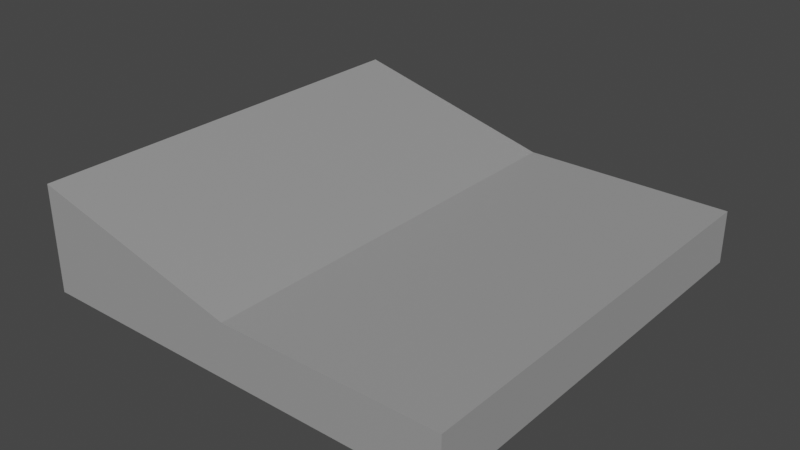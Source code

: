 # Source: Terain_10.blend  (saved by Blender 2.83.18; exported with 4.5.12 LTS)
import bpy
from mathutils import Matrix  # noqa: F401  (used for matrix-valued properties, if any)

bpy.ops.wm.read_factory_settings(use_empty=True)
scene = bpy.context.scene
scene.name = 'Scene'

# ---- collections
col_collection = bpy.data.collections.new('Collection'); scene.collection.children.link(col_collection)

# ---- materials (node trees are filled in below, after node groups)
mat_mat_riau = bpy.data.materials.new('Matériau')
mat_mat_riau.use_transparent_shadow = False

# ---- material node trees
mat_mat_riau.use_nodes = True; mat_mat_riau.node_tree.nodes.clear()
_N = mat_mat_riau.node_tree.nodes; _L = mat_mat_riau.node_tree.links
n0 = _N.new('ShaderNodeBsdfPrincipled'); n0.name = 'Principled BSDF'; n0.location = (10, 300)
n0.distribution = 'GGX'
n0.subsurface_method = 'BURLEY'
n0.inputs[0].default_value = (1.0, 1.0, 1.0, 1.0)
n0.inputs[1].default_value = 0.8
n0.inputs[3].default_value = 1.45
n0.inputs[20].default_value = 0.4
n0.inputs[27].default_value = (0.0, 0.0, 0.0, 1.0)
n0.inputs[28].default_value = 1.0
n1 = _N.new('ShaderNodeOutputMaterial'); n1.name = 'Material Output'; n1.location = (300, 300)
_L.new(n0.outputs[0], n1.inputs[0])
n1.is_active_output = True

# ---- world
world_world = bpy.data.worlds.new('World'); scene.world = world_world
world_world.use_nodes = True; world_world.node_tree.nodes.clear()
_N = world_world.node_tree.nodes; _L = world_world.node_tree.links
n0 = _N.new('ShaderNodeOutputWorld'); n0.name = 'World Output'; n0.location = (300, 300)
n1 = _N.new('ShaderNodeBackground'); n1.name = 'Background'; n1.location = (10, 300)
n1.inputs[0].default_value = (0.05088, 0.05088, 0.05088, 1.0)
_L.new(n1.outputs[0], n0.inputs[0])
n0.is_active_output = True
world_world.color = (0.05088, 0.05088, 0.05088)
world_world.use_sun_shadow = False
world_world.sun_shadow_jitter_overblur = 0.0

# ---- meshes
me_cube = bpy.data.meshes.new('Cube')
me_cube.from_pydata([(-1.0, -1.0, -1.0), (-1.0, -1.0, 1.0), (-1.0, 1.0, -1.0), (-1.0, 1.0, 1.0), (1.0, -1.0, -1.0), (1.0, 1.0, -1.0), (1.0, 1.0, 0.0), (1.0, -1.0, 0.0), (0.0, 1.0, 0.0), (0.0, -1.0, 0.0)], [], [(2, 3, 8, 6, 5), (2, 5, 4, 0), (4, 7, 9, 1, 0), (0, 1, 3, 2), (8, 9, 7, 6), (5, 6, 7, 4), (9, 8, 3, 1)])
_uv = me_cube.uv_layers.new(name='CarteUV')
_uv.uv.foreach_set('vector', [0.375, 0.25, 0.625, 0.375, 0.5, 0.4062, 0.5, 0.5, 0.375, 0.5, 0.25, 0.5, 0.375, 0.5, 0.375, 0.75, 0.125, 0.75, 0.375, 0.75, 0.5, 0.75, 0.625, 0.875, 0.625, 1.0, 0.25, 0.75, 0.375, 0.0, 0.625, 0.0, 0.625, 0.25, 0.375, 0.25, 0.5, 0.4062, 0.5, 0.875, 0.5, 0.75, 0.5, 0.5, 0.375, 0.5, 0.5, 0.5, 0.5, 0.75, 0.375, 0.75, 0.625, 0.875, 0.625, 0.4375, 0.875, 0.5, 0.75, 0.75])
me_cube.materials.append(mat_mat_riau)
me_cube.use_remesh_fix_poles = True
me_cube.use_remesh_preserve_attributes = False
me_cube.use_mirror_vertex_groups = False
me_cube.update()

# ---- objects
ob_cube_001 = bpy.data.objects.new('Cube.001', me_cube)

# ---- transforms, parenting, visibility, modifiers, constraints
ob_cube_001.location = (0.0, 0.0, 0.5)
ob_cube_001.scale = (2.0, 2.0, 0.5)
ob_cube_001.lineart.crease_threshold = 0.0

# ---- collection membership
col_collection.objects.link(ob_cube_001)

# ---- scene / render settings (as saved in the file)
scene.frame_start = 1; scene.frame_end = 250; scene.frame_set(1)
scene.render.engine = 'BLENDER_EEVEE_NEXT'
scene.cycles.use_denoising = False
scene.cycles.samples = 128
scene.cycles.sampling_pattern = 'TABULATED_SOBOL'
scene.cycles.use_adaptive_sampling = False
scene.cycles.use_light_tree = False
scene.view_settings.view_transform = 'Filmic'
bpy.context.view_layer.update()

# ---- added for rendering (the .blend has no active camera and no usable light): camera, sun
cam_auto = bpy.data.cameras.new('AutoCamera')
cam_auto.lens = 50.0
cam_auto.sensor_width = 36.0
cam_auto.clip_end = 1000.0
ob_auto_camera = bpy.data.objects.new('AutoCamera', cam_auto)
scene.collection.objects.link(ob_auto_camera)
ob_auto_camera.location = (5.31501, -6.37801, 4.75201)
ob_auto_camera.rotation_euler = (1.09748, -7.21219e-08, 0.694738)
scene.camera = ob_auto_camera
light_auto_sun = bpy.data.lights.new('AutoSun', 'SUN')
light_auto_sun.energy = 3.0
light_auto_sun.angle = 0.0523599
ob_auto_sun = bpy.data.objects.new('AutoSun', light_auto_sun)
scene.collection.objects.link(ob_auto_sun)
ob_auto_sun.rotation_euler = (0.872665, 0.174533, 0.523599)
bpy.context.view_layer.update()

